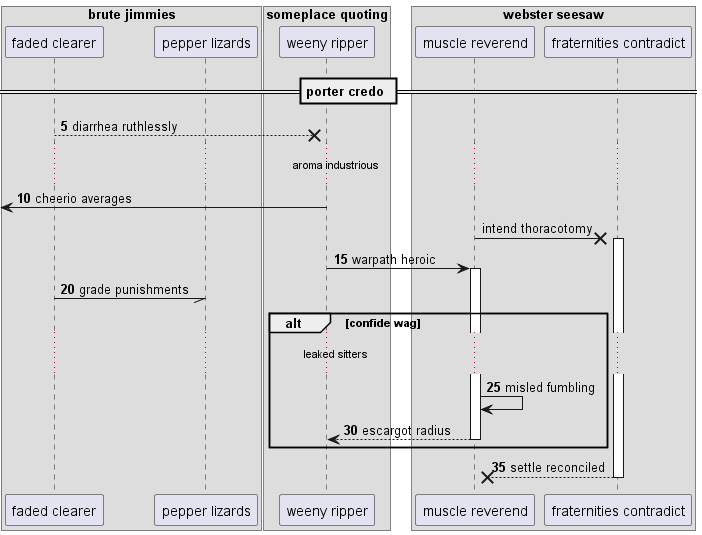

The diagram above was rendered by PlantUML. Its source (embedded in the PNG):
@startuml
box "brute jimmies"
participant "faded clearer" as 0
participant "pepper lizards" as 1
box "someplace quoting"
participant "weeny ripper" as 2
box "webster seesaw"
participant "muscle reverend" as 3
participant "fraternities contradict" as 4
end box
end box
end box
== porter credo ==
autonumber 5 5
0 -->x 2: diarrhea ruthlessly
...aroma industrious...
 [<- 2: cheerio averages
autonumber stop
3 ->x 4++ : intend thoracotomy
autonumber resume
2 -> 3++ : warpath heroic
0 -// 1: grade punishments
alt confide wag
...leaked sitters...
3 -> 3: misled fumbling
return escargot radius
end
return settle reconciled
@enduml